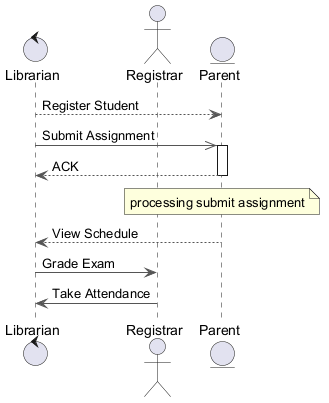

The diagram above was rendered by PlantUML. Its source (embedded in the PNG):
@startuml
skinparam backgroundColor #FFFFFF
skinparam classBackgroundColor #F3E5F5
skinparam classBorderColor #6A1B9A
skinparam ArrowColor #555555
control "Librarian" as L
actor "Registrar" as R
entity "Parent" as P
L --> P : Register Student
L ->> P : Submit Assignment
activate P
P --> L : ACK
deactivate P
note over P : processing submit assignment
P --> L : View Schedule
L -> R : Grade Exam
R -> L : Take Attendance
@enduml